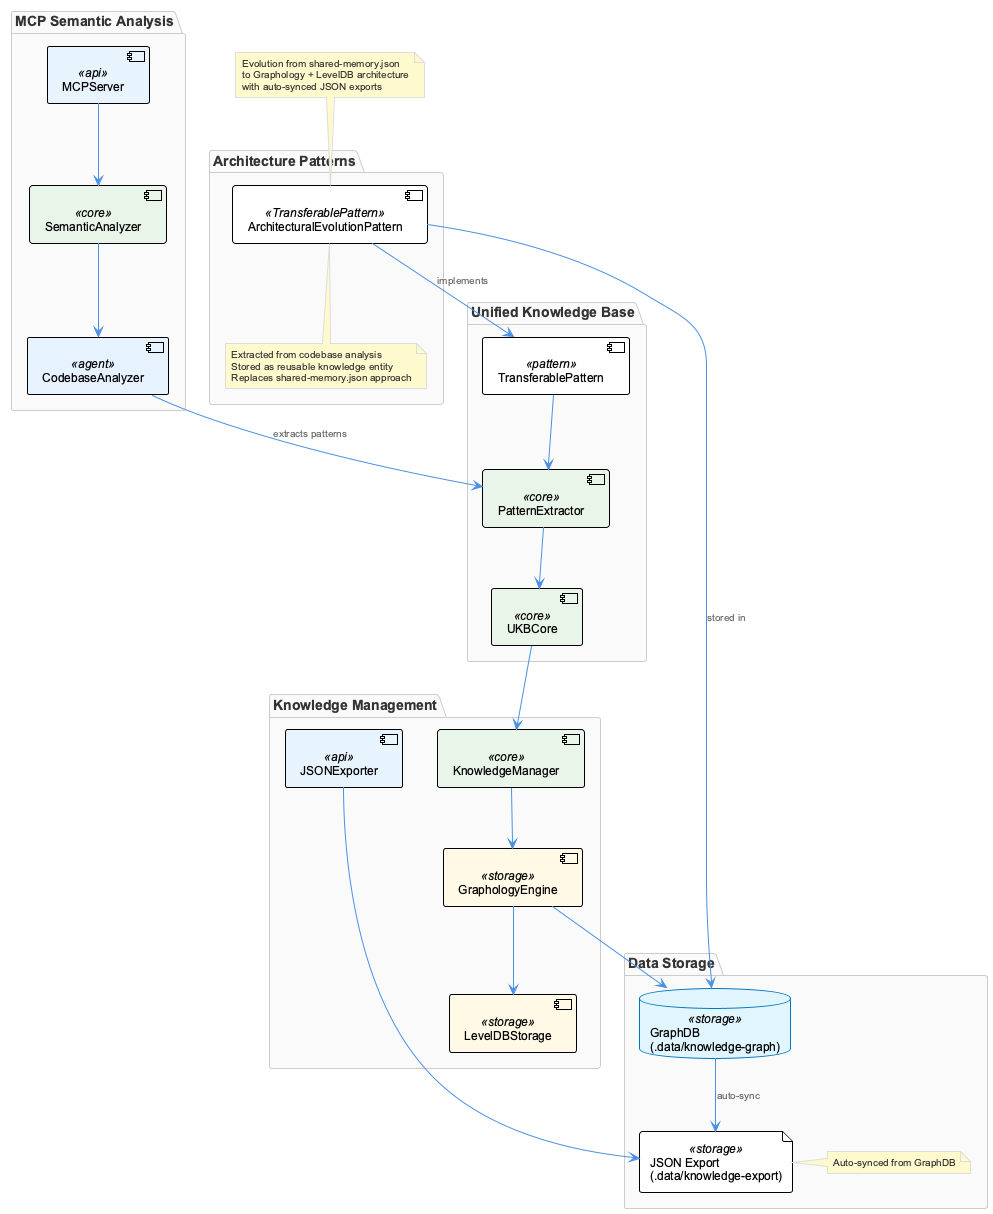

The diagram above was rendered by PlantUML. Its source (embedded in the PNG):
@startuml
!include /Users/q284340/Agentic/coding/docs/puml/_standard-style.puml

package "Knowledge Management" {
  component KnowledgeManager <<core>>
  component GraphologyEngine <<storage>>
  component LevelDBStorage <<storage>>
  component JSONExporter <<api>>
}

package "Unified Knowledge Base" {
  component UKBCore <<core>>
  component PatternExtractor <<core>>
  component TransferablePattern <<pattern>>
}

package "MCP Semantic Analysis" {
  component MCPServer <<api>>
  component SemanticAnalyzer <<core>>
  component CodebaseAnalyzer <<agent>>
}

package "Data Storage" {
  database "GraphDB\n(.data/knowledge-graph)" as GraphDB <<storage>>
  file "JSON Export\n(.data/knowledge-export)" as JSONStore <<storage>>
  note right of JSONStore : Auto-synced from GraphDB
}

package "Architecture Patterns" {
  component ArchitecturalEvolutionPattern <<TransferablePattern>>
  note as N1
  Extracted from codebase analysis
  Stored as reusable knowledge entity
  Replaces shared-memory.json approach
  end note
  ArchitecturalEvolutionPattern .. N1
}

' Relationships
KnowledgeManager --> GraphologyEngine
GraphologyEngine --> LevelDBStorage
GraphologyEngine --> GraphDB
JSONExporter --> JSONStore
GraphDB --> JSONStore : auto-sync

UKBCore --> KnowledgeManager
PatternExtractor --> UKBCore
TransferablePattern --> PatternExtractor

MCPServer --> SemanticAnalyzer
SemanticAnalyzer --> CodebaseAnalyzer
CodebaseAnalyzer --> PatternExtractor : extracts patterns

ArchitecturalEvolutionPattern --> TransferablePattern : implements
ArchitecturalEvolutionPattern --> GraphDB : stored in

note top of ArchitecturalEvolutionPattern
  Evolution from shared-memory.json
  to Graphology + LevelDB architecture
  with auto-synced JSON exports
end note

@enduml